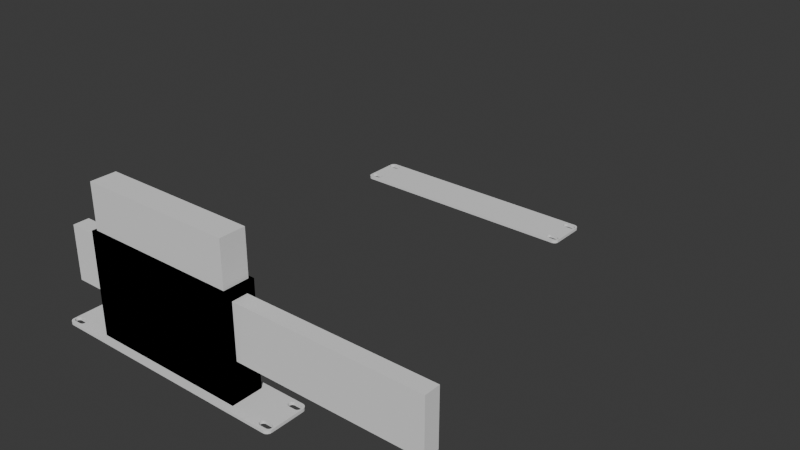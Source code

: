 # Source: netgear_GS308e.blend  (saved by Blender 4.0.36; exported with 4.5.12 LTS)
import bpy
from mathutils import Matrix  # noqa: F401  (used for matrix-valued properties, if any)

bpy.ops.wm.read_factory_settings(use_empty=True)
scene = bpy.context.scene
scene.name = 'Scene'

# ---- collections
col_collection = bpy.data.collections.new('Collection'); scene.collection.children.link(col_collection)

# ---- world
world_world = bpy.data.worlds.new('World'); scene.world = world_world
world_world.use_nodes = True; world_world.node_tree.nodes.clear()
_N = world_world.node_tree.nodes; _L = world_world.node_tree.links
n0 = _N.new('ShaderNodeOutputWorld'); n0.name = 'World Output'; n0.location = (300, 300)
n1 = _N.new('ShaderNodeBackground'); n1.name = 'Background'; n1.location = (10, 300)
n1.inputs[0].default_value = (0.05088, 0.05088, 0.05088, 1.0)
_L.new(n1.outputs[0], n0.inputs[0])
n0.is_active_output = True
world_world.color = (0.05088, 0.05088, 0.05088)
world_world.use_sun_shadow = False
world_world.sun_shadow_jitter_overblur = 0.0

# ---- meshes
me_keystone_blank_10i = bpy.data.meshes.new('Keystone blank 10i')
me_keystone_blank_10i.from_pydata([(122.3, 12.65, 0.0), (115.8, 12.65, 0.0), (122.3, 12.65, 3.0), (115.8, 12.65, 3.0), (122.3, 19.15, 3.0), (122.3, 19.15, 0.0), (123.2, 19.04, 3.0), (123.2, 19.04, 0.0), (123.9, 18.71, 3.0), (123.9, 18.71, 0.0), (124.6, 18.2, 3.0), (124.6, 18.2, 0.0), (125.1, 17.52, 3.0), (125.1, 17.52, 0.0), (125.5, 16.74, 3.0), (125.5, 16.74, 0.0), (125.6, 15.9, 3.0), (125.6, 15.9, 0.0), (125.5, 15.06, 3.0), (125.5, 15.06, 0.0), (125.1, 14.27, 3.0), (125.1, 14.27, 0.0), (124.6, 13.6, 3.0), (124.6, 13.6, 0.0), (123.9, 13.09, 3.0), (123.9, 13.09, 0.0), (123.2, 12.76, 3.0), (123.2, 12.76, 0.0), (115.8, 19.15, 0.0), (115.8, 19.15, 3.0), (115.0, 12.76, 3.0), (115.0, 12.76, 0.0), (114.2, 13.09, 3.0), (114.2, 13.09, 0.0), (113.5, 13.6, 3.0), (113.5, 13.6, 0.0), (113.0, 14.27, 3.0), (113.0, 14.27, 0.0), (112.7, 15.06, 3.0), (112.7, 15.06, 0.0), (112.6, 15.9, 3.0), (112.6, 15.9, 0.0), (112.7, 16.74, 3.0), (112.7, 16.74, 0.0), (113.0, 17.52, 3.0), (113.0, 17.52, 0.0), (113.5, 18.2, 3.0), (113.5, 18.2, 0.0), (114.2, 18.71, 3.0), (114.2, 18.71, 0.0), (115.0, 19.04, 3.0), (115.0, 19.04, 0.0), (-115.8, -19.1, 0.0), (-122.3, -19.1, 0.0), (-115.8, -19.1, 3.0), (-122.3, -19.1, 3.0), (-115.8, -12.6, 3.0), (-115.8, -12.6, 0.0), (-115.0, -12.71, 3.0), (-115.0, -12.71, 0.0), (-114.2, -13.04, 3.0), (-114.2, -13.04, 0.0), (-113.5, -13.55, 3.0), (-113.5, -13.55, 0.0), (-113.0, -14.23, 3.0), (-113.0, -14.23, 0.0), (-112.7, -15.01, 3.0), (-112.7, -15.01, 0.0), (-112.6, -15.85, 3.0), (-112.6, -15.85, 0.0), (-112.7, -16.69, 3.0), (-112.7, -16.69, 0.0), (-113.0, -17.48, 3.0), (-113.0, -17.48, 0.0), (-113.5, -18.15, 3.0), (-113.5, -18.15, 0.0), (-114.2, -18.66, 3.0), (-114.2, -18.66, 0.0), (-115.0, -18.99, 3.0), (-115.0, -18.99, 0.0), (-122.3, -12.6, 0.0), (-122.3, -12.6, 3.0), (-123.2, -18.99, 3.0), (-123.2, -18.99, 0.0), (-123.9, -18.66, 3.0), (-123.9, -18.66, 0.0), (-124.6, -18.15, 3.0), (-124.6, -18.15, 0.0), (-125.1, -17.48, 3.0), (-125.1, -17.48, 0.0), (-125.5, -16.69, 3.0), (-125.5, -16.69, 0.0), (-125.6, -15.85, 3.0), (-125.6, -15.85, 0.0), (-125.5, -15.01, 3.0), (-125.5, -15.01, 0.0), (-125.1, -14.23, 3.0), (-125.1, -14.23, 0.0), (-124.6, -13.55, 3.0), (-124.6, -13.55, 0.0), (-123.9, -13.04, 3.0), (-123.9, -13.04, 0.0), (-123.2, -12.71, 3.0), (-123.2, -12.71, 0.0), (122.3, -19.1, 0.0), (115.8, -19.1, 0.0), (122.3, -19.1, 3.0), (115.8, -19.1, 3.0), (122.3, -12.6, 3.0), (122.3, -12.6, 0.0), (123.2, -12.71, 3.0), (123.2, -12.71, 0.0), (123.9, -13.04, 3.0), (123.9, -13.04, 0.0), (124.6, -13.55, 3.0), (124.6, -13.55, 0.0), (125.1, -14.23, 3.0), (125.1, -14.23, 0.0), (125.5, -15.01, 3.0), (125.5, -15.01, 0.0), (125.6, -15.85, 3.0), (125.6, -15.85, 0.0), (125.5, -16.69, 3.0), (125.5, -16.69, 0.0), (125.1, -17.48, 3.0), (125.1, -17.48, 0.0), (124.6, -18.15, 3.0), (124.6, -18.15, 0.0), (123.9, -18.66, 3.0), (123.9, -18.66, 0.0), (123.2, -18.99, 3.0), (123.2, -18.99, 0.0), (115.8, -12.6, 0.0), (115.8, -12.6, 3.0), (115.0, -18.99, 3.0), (115.0, -18.99, 0.0), (114.2, -18.66, 3.0), (114.2, -18.66, 0.0), (113.5, -18.15, 3.0), (113.5, -18.15, 0.0), (113.0, -17.48, 3.0), (113.0, -17.48, 0.0), (112.7, -16.69, 3.0), (112.7, -16.69, 0.0), (112.6, -15.85, 3.0), (112.6, -15.85, 0.0), (112.7, -15.01, 3.0), (112.7, -15.01, 0.0), (113.0, -14.23, 3.0), (113.0, -14.23, 0.0), (113.5, -13.55, 3.0), (113.5, -13.55, 0.0), (114.2, -13.04, 3.0), (114.2, -13.04, 0.0), (115.0, -12.71, 3.0), (115.0, -12.71, 0.0), (-115.8, 12.65, 0.0), (-122.3, 12.65, 0.0), (-115.8, 12.65, 3.0), (-122.3, 12.65, 3.0), (-115.8, 19.15, 3.0), (-115.8, 19.15, 0.0), (-115.0, 19.04, 3.0), (-115.0, 19.04, 0.0), (-114.2, 18.71, 3.0), (-114.2, 18.71, 0.0), (-113.5, 18.2, 3.0), (-113.5, 18.2, 0.0), (-113.0, 17.52, 3.0), (-113.0, 17.52, 0.0), (-112.7, 16.74, 3.0), (-112.7, 16.74, 0.0), (-112.6, 15.9, 3.0), (-112.6, 15.9, 0.0), (-112.7, 15.06, 3.0), (-112.7, 15.06, 0.0), (-113.0, 14.27, 3.0), (-113.0, 14.27, 0.0), (-113.5, 13.6, 3.0), (-113.5, 13.6, 0.0), (-114.2, 13.09, 3.0), (-114.2, 13.09, 0.0), (-115.0, 12.76, 3.0), (-115.0, 12.76, 0.0), (-122.3, 19.15, 0.0), (-122.3, 19.15, 3.0), (-123.2, 12.76, 3.0), (-123.2, 12.76, 0.0), (-123.9, 13.09, 3.0), (-123.9, 13.09, 0.0), (-124.6, 13.6, 3.0), (-124.6, 13.6, 0.0), (-125.1, 14.27, 3.0), (-125.1, 14.27, 0.0), (-125.5, 15.06, 3.0), (-125.5, 15.06, 0.0), (-125.6, 15.9, 3.0), (-125.6, 15.9, 0.0), (-125.5, 16.74, 3.0), (-125.5, 16.74, 0.0), (-125.1, 17.52, 3.0), (-125.1, 17.52, 0.0), (-124.6, 18.2, 3.0), (-124.6, 18.2, 0.0), (-123.9, 18.71, 3.0), (-123.9, 18.71, 0.0), (-123.2, 19.04, 3.0), (-123.2, 19.04, 0.0), (-122.0, -22.25, 0.0), (122.0, -22.25, 0.0), (-122.0, -22.25, 3.0), (122.0, -22.25, 3.0), (-127.0, -17.25, 3.0), (-127.0, -17.25, 0.0), (-126.9, -18.36, 3.0), (-126.9, -18.36, 0.0), (-126.5, -19.42, 3.0), (-126.5, -19.42, 0.0), (-125.9, -20.37, 3.0), (-125.9, -20.37, 0.0), (-125.1, -21.16, 3.0), (-125.1, -21.16, 0.0), (-124.2, -21.75, 3.0), (-124.2, -21.75, 0.0), (-123.1, -22.12, 3.0), (-123.1, -22.12, 0.0), (-127.0, 17.25, 0.0), (-127.0, 17.25, 3.0), (-122.0, 22.25, 3.0), (-122.0, 22.25, 0.0), (-123.1, 22.12, 3.0), (-123.1, 22.12, 0.0), (-124.2, 21.75, 3.0), (-124.2, 21.75, 0.0), (-125.1, 21.16, 3.0), (-125.1, 21.16, 0.0), (-125.9, 20.37, 3.0), (-125.9, 20.37, 0.0), (-126.5, 19.42, 3.0), (-126.5, 19.42, 0.0), (-126.9, 18.36, 3.0), (-126.9, 18.36, 0.0), (122.0, 22.25, 0.0), (122.0, 22.25, 3.0), (127.0, 17.25, 3.0), (127.0, 17.25, 0.0), (126.9, 18.36, 3.0), (126.9, 18.36, 0.0), (126.5, 19.42, 3.0), (126.5, 19.42, 0.0), (125.9, 20.37, 3.0), (125.9, 20.37, 0.0), (125.1, 21.16, 3.0), (125.1, 21.16, 0.0), (124.2, 21.75, 3.0), (124.2, 21.75, 0.0), (123.1, 22.12, 3.0), (123.1, 22.12, 0.0), (127.0, -17.25, 0.0), (127.0, -17.25, 3.0), (123.1, -22.12, 3.0), (123.1, -22.12, 0.0), (124.2, -21.75, 3.0), (124.2, -21.75, 0.0), (125.1, -21.16, 3.0), (125.1, -21.16, 0.0), (125.9, -20.37, 3.0), (125.9, -20.37, 0.0), (126.5, -19.42, 3.0), (126.5, -19.42, 0.0), (126.9, -18.36, 3.0), (126.9, -18.36, 0.0), (-122.0, -19.1, 0.0), (-123.2, -12.73, 0.0), (122.0, 12.65, 0.0), (-122.0, 19.15, 0.0), (-122.0, 19.15, 3.0), (-122.0, -12.6, 0.0), (122.0, 19.15, 0.0), (122.0, -12.6, 3.0), (-122.4, -19.09, 0.0), (122.0, -19.1, 3.0), (122.0, -19.1, 0.0), (122.0, 12.65, 3.0), (123.2, 12.78, 0.0), (-122.0, 12.65, 3.0), (-122.0, -19.1, 3.0), (122.4, 19.14, 0.0), (-122.4, -19.09, 3.0), (-122.0, 12.65, 0.0), (-123.2, -12.73, 3.0), (122.0, 19.15, 3.0), (122.0, -12.6, 0.0), (122.4, 19.14, 3.0), (123.2, 12.78, 3.0), (-122.0, -12.6, 3.0)], [], [(0, 2, 1, 274), (2, 283, 3, 1), (4, 293, 6, 5), (6, 7, 287, 5), (6, 8, 7), (8, 9, 7), (8, 10, 9), (10, 11, 9), (10, 12, 11), (12, 13, 11), (12, 14, 13), (14, 15, 13), (14, 16, 15), (16, 17, 15), (16, 18, 17), (18, 19, 17), (18, 20, 19), (20, 21, 19), (20, 22, 21), (22, 23, 21), (22, 24, 23), (24, 25, 23), (24, 294, 26, 25), (26, 27, 284, 25), (26, 2, 27), (2, 0, 27), (28, 29, 5, 278), (29, 4, 5), (3, 30, 1), (30, 31, 1), (30, 32, 31), (32, 33, 31), (32, 34, 33), (34, 35, 33), (34, 36, 35), (36, 37, 35), (36, 38, 37), (38, 39, 37), (38, 40, 39), (40, 41, 39), (40, 42, 41), (42, 43, 41), (42, 44, 43), (44, 45, 43), (44, 46, 45), (46, 47, 45), (46, 48, 47), (48, 49, 47), (48, 50, 49), (50, 51, 49), (50, 29, 51), (29, 28, 51), (52, 54, 53, 272), (54, 55, 53), (56, 58, 57), (58, 59, 57), (58, 60, 59), (60, 61, 59), (60, 62, 61), (62, 63, 61), (62, 64, 63), (64, 65, 63), (64, 66, 65), (66, 67, 65), (66, 68, 67), (68, 69, 67), (68, 70, 69), (70, 71, 69), (70, 72, 71), (72, 73, 71), (72, 74, 73), (74, 75, 73), (74, 76, 75), (76, 77, 75), (76, 78, 77), (78, 79, 77), (78, 54, 79), (54, 52, 79), (80, 81, 57, 277), (81, 56, 57), (55, 82, 53), (82, 83, 280, 53), (82, 84, 83), (84, 85, 83), (84, 86, 85), (86, 87, 85), (86, 88, 87), (88, 89, 87), (88, 90, 89), (90, 91, 89), (90, 92, 91), (92, 93, 91), (92, 94, 93), (94, 95, 93), (94, 96, 95), (96, 97, 95), (96, 98, 97), (98, 99, 97), (98, 100, 99), (100, 101, 99), (100, 102, 101), (102, 103, 273, 101), (102, 81, 103), (81, 80, 103), (104, 106, 105, 282), (106, 107, 105), (108, 110, 109), (110, 111, 109), (110, 112, 111), (112, 113, 111), (112, 114, 113), (114, 115, 113), (114, 116, 115), (116, 117, 115), (116, 118, 117), (118, 119, 117), (118, 120, 119), (120, 121, 119), (120, 122, 121), (122, 123, 121), (122, 124, 123), (124, 125, 123), (124, 126, 125), (126, 127, 125), (126, 128, 127), (128, 129, 127), (128, 130, 129), (130, 131, 129), (130, 106, 131), (106, 104, 131), (132, 133, 109, 292), (133, 108, 109), (107, 134, 105), (134, 135, 105), (134, 136, 135), (136, 137, 135), (136, 138, 137), (138, 139, 137), (138, 140, 139), (140, 141, 139), (140, 142, 141), (142, 143, 141), (142, 144, 143), (144, 145, 143), (144, 146, 145), (146, 147, 145), (146, 148, 147), (148, 149, 147), (148, 150, 149), (150, 151, 149), (150, 152, 151), (152, 153, 151), (152, 154, 153), (154, 155, 153), (154, 133, 155), (133, 132, 155), (156, 158, 157, 289), (158, 285, 159, 157), (160, 162, 161), (162, 163, 161), (162, 164, 163), (164, 165, 163), (164, 166, 165), (166, 167, 165), (166, 168, 167), (168, 169, 167), (168, 170, 169), (170, 171, 169), (170, 172, 171), (172, 173, 171), (172, 174, 173), (174, 175, 173), (174, 176, 175), (176, 177, 175), (176, 178, 177), (178, 179, 177), (178, 180, 179), (180, 181, 179), (180, 182, 181), (182, 183, 181), (182, 158, 183), (158, 156, 183), (184, 185, 161, 275), (185, 276, 160, 161), (159, 186, 157), (186, 187, 157), (186, 188, 187), (188, 189, 187), (188, 190, 189), (190, 191, 189), (190, 192, 191), (192, 193, 191), (192, 194, 193), (194, 195, 193), (194, 196, 195), (196, 197, 195), (196, 198, 197), (198, 199, 197), (198, 200, 199), (200, 201, 199), (200, 202, 201), (202, 203, 201), (202, 204, 203), (204, 205, 203), (204, 206, 205), (206, 207, 205), (206, 185, 207), (185, 184, 207), (208, 209, 210), (210, 209, 211), (212, 213, 214), (214, 213, 215), (214, 215, 216), (216, 215, 217), (216, 217, 218), (218, 217, 219), (218, 219, 220), (220, 219, 221), (220, 221, 222), (222, 221, 223), (222, 223, 224), (224, 223, 225), (224, 225, 210), (210, 225, 208), (226, 213, 227), (227, 213, 212), (228, 229, 230), (230, 229, 231), (230, 231, 232), (232, 231, 233), (232, 233, 234), (234, 233, 235), (234, 235, 236), (236, 235, 237), (236, 237, 238), (238, 237, 239), (238, 239, 240), (240, 239, 241), (240, 241, 227), (227, 241, 226), (242, 229, 243), (243, 229, 228), (244, 245, 246), (246, 245, 247), (246, 247, 248), (248, 247, 249), (248, 249, 250), (250, 249, 251), (250, 251, 252), (252, 251, 253), (252, 253, 254), (254, 253, 255), (254, 255, 256), (256, 255, 257), (256, 257, 243), (243, 257, 242), (258, 245, 259), (259, 245, 244), (211, 209, 260), (260, 209, 261), (260, 261, 262), (262, 261, 263), (262, 263, 264), (264, 263, 265), (264, 265, 266), (266, 265, 267), (266, 267, 268), (268, 267, 269), (268, 269, 270), (270, 269, 271), (270, 271, 259), (259, 271, 258), (212, 92, 94, 96, 98, 100, 102, 81, 56, 58, 60, 62, 64, 66, 68, 144, 146, 148, 150, 152, 154, 133, 108, 110, 112, 114, 116, 118, 120, 259, 244, 16, 18, 20, 22, 24, 26, 2, 3, 30, 32, 34, 36, 38, 40, 172, 174, 176, 178, 180, 182, 158, 159, 186, 188, 190, 192, 194, 196, 227), (213, 226, 197, 195, 193, 191, 189, 187, 157, 156, 183, 181, 179, 177, 175, 173, 41, 39, 37, 35, 33, 31, 1, 0, 27, 25, 23, 21, 19, 17, 245, 258, 121, 119, 117, 115, 113, 111, 109, 132, 155, 153, 151, 149, 147, 145, 69, 67, 65, 63, 61, 59, 57, 80, 103, 101, 99, 97, 95, 93), (227, 196, 198, 200, 202, 204, 206, 185, 160, 162, 164, 166, 168, 170, 172, 40, 42, 44, 46, 48, 50, 29, 4, 6, 8, 10, 12, 14, 16, 244, 246, 248, 250, 252, 254, 256, 243, 228, 230, 232, 234, 236, 238, 240), (259, 120, 122, 124, 126, 128, 130, 106, 107, 134, 136, 138, 140, 142, 144, 68, 70, 72, 74, 76, 78, 54, 55, 82, 84, 86, 88, 90, 92, 212, 214, 216, 218, 220, 222, 224, 210, 211, 260, 262, 264, 266, 268, 270), (54, 286, 55), (29, 291, 4), (55, 288, 82), (91, 89, 87, 85, 83, 53, 52, 79, 77, 75, 73, 71, 69, 145, 143, 141, 139, 137, 135, 105, 104, 131, 129, 127, 125, 123, 121, 258, 271, 269, 267, 265, 263, 261, 209, 208, 225, 223, 221, 219, 217, 215, 213, 93), (245, 17, 15, 13, 11, 9, 7, 5, 28, 51, 49, 47, 45, 43, 41, 173, 171, 169, 167, 165, 163, 161, 184, 207, 205, 203, 201, 199, 197, 226, 241, 239, 237, 235, 233, 231, 229, 242, 257, 255, 253, 251, 249, 247), (81, 295, 56), (133, 279, 108), (100, 290, 102), (106, 281, 107)])
me_keystone_blank_10i.update()
me_cube_001 = bpy.data.meshes.new('Cube.001')
me_cube_001.from_pydata([(-1.004, -1.049, -1.079), (-1.004, -1.049, 1.003), (-1.004, 1.049, -1.079), (-1.004, 1.049, 1.003), (1.004, -1.049, -1.079), (1.004, -1.049, 1.003), (1.004, 1.049, -1.079), (1.004, 1.049, 1.003)], [], [(0, 1, 3, 2), (2, 3, 7, 6), (6, 7, 5, 4), (4, 5, 1, 0), (7, 3, 1, 5), (2, 6, 4, 0)])
_uv = me_cube_001.uv_layers.new(name='UVMap')
_uv.uv.foreach_set('vector', [0.375, 0.0, 0.625, 0.0, 0.625, 0.25, 0.375, 0.25, 0.375, 0.25, 0.625, 0.25, 0.625, 0.5, 0.375, 0.5, 0.375, 0.5, 0.625, 0.5, 0.625, 0.75, 0.375, 0.75, 0.375, 0.75, 0.625, 0.75, 0.625, 1.0, 0.375, 1.0, 0.625, 0.5, 0.875, 0.5, 0.875, 0.75, 0.625, 0.75, 0.375, 0.25, 0.375, 0.5, 0.375, 0.75, 0.375, 1.0])
me_cube_001.update()
me_keystone_blank_10i_002 = bpy.data.meshes.new('Keystone blank 10i.002')
me_keystone_blank_10i_002.from_pydata([(122.3, 12.65, 0.0), (115.8, 12.65, 0.0), (122.3, 12.65, 3.0), (115.8, 12.65, 3.0), (122.3, 19.15, 3.0), (122.3, 19.15, 0.0), (123.2, 19.04, 3.0), (123.2, 19.04, 0.0), (123.9, 18.71, 3.0), (123.9, 18.71, 0.0), (124.6, 18.2, 3.0), (124.6, 18.2, 0.0), (125.1, 17.52, 3.0), (125.1, 17.52, 0.0), (125.5, 16.74, 3.0), (125.5, 16.74, 0.0), (125.6, 15.9, 3.0), (125.6, 15.9, 0.0), (125.5, 15.06, 3.0), (125.5, 15.06, 0.0), (125.1, 14.27, 3.0), (125.1, 14.27, 0.0), (124.6, 13.6, 3.0), (124.6, 13.6, 0.0), (123.9, 13.09, 3.0), (123.9, 13.09, 0.0), (123.2, 12.76, 3.0), (123.2, 12.76, 0.0), (115.8, 19.15, 0.0), (115.8, 19.15, 3.0), (115.0, 12.76, 3.0), (115.0, 12.76, 0.0), (114.2, 13.09, 3.0), (114.2, 13.09, 0.0), (113.5, 13.6, 3.0), (113.5, 13.6, 0.0), (113.0, 14.27, 3.0), (113.0, 14.27, 0.0), (112.7, 15.06, 3.0), (112.7, 15.06, 0.0), (112.6, 15.9, 3.0), (112.6, 15.9, 0.0), (112.7, 16.74, 3.0), (112.7, 16.74, 0.0), (113.0, 17.52, 3.0), (113.0, 17.52, 0.0), (113.5, 18.2, 3.0), (113.5, 18.2, 0.0), (114.2, 18.71, 3.0), (114.2, 18.71, 0.0), (115.0, 19.04, 3.0), (115.0, 19.04, 0.0), (-115.8, -19.1, 0.0), (-122.3, -19.1, 0.0), (-115.8, -19.1, 3.0), (-122.3, -19.1, 3.0), (-115.8, -12.6, 3.0), (-115.8, -12.6, 0.0), (-115.0, -12.71, 3.0), (-115.0, -12.71, 0.0), (-114.2, -13.04, 3.0), (-114.2, -13.04, 0.0), (-113.5, -13.55, 3.0), (-113.5, -13.55, 0.0), (-113.0, -14.23, 3.0), (-113.0, -14.23, 0.0), (-112.7, -15.01, 3.0), (-112.7, -15.01, 0.0), (-112.6, -15.85, 3.0), (-112.6, -15.85, 0.0), (-112.7, -16.69, 3.0), (-112.7, -16.69, 0.0), (-113.0, -17.48, 3.0), (-113.0, -17.48, 0.0), (-113.5, -18.15, 3.0), (-113.5, -18.15, 0.0), (-114.2, -18.66, 3.0), (-114.2, -18.66, 0.0), (-115.0, -18.99, 3.0), (-115.0, -18.99, 0.0), (-122.3, -12.6, 0.0), (-122.3, -12.6, 3.0), (-123.2, -18.99, 3.0), (-123.2, -18.99, 0.0), (-123.9, -18.66, 3.0), (-123.9, -18.66, 0.0), (-124.6, -18.15, 3.0), (-124.6, -18.15, 0.0), (-125.1, -17.48, 3.0), (-125.1, -17.48, 0.0), (-125.5, -16.69, 3.0), (-125.5, -16.69, 0.0), (-125.6, -15.85, 3.0), (-125.6, -15.85, 0.0), (-125.5, -15.01, 3.0), (-125.5, -15.01, 0.0), (-125.1, -14.23, 3.0), (-125.1, -14.23, 0.0), (-124.6, -13.55, 3.0), (-124.6, -13.55, 0.0), (-123.9, -13.04, 3.0), (-123.9, -13.04, 0.0), (-123.2, -12.71, 3.0), (-123.2, -12.71, 0.0), (122.3, -19.1, 0.0), (115.8, -19.1, 0.0), (122.3, -19.1, 3.0), (115.8, -19.1, 3.0), (122.3, -12.6, 3.0), (122.3, -12.6, 0.0), (123.2, -12.71, 3.0), (123.2, -12.71, 0.0), (123.9, -13.04, 3.0), (123.9, -13.04, 0.0), (124.6, -13.55, 3.0), (124.6, -13.55, 0.0), (125.1, -14.23, 3.0), (125.1, -14.23, 0.0), (125.5, -15.01, 3.0), (125.5, -15.01, 0.0), (125.6, -15.85, 3.0), (125.6, -15.85, 0.0), (125.5, -16.69, 3.0), (125.5, -16.69, 0.0), (125.1, -17.48, 3.0), (125.1, -17.48, 0.0), (124.6, -18.15, 3.0), (124.6, -18.15, 0.0), (123.9, -18.66, 3.0), (123.9, -18.66, 0.0), (123.2, -18.99, 3.0), (123.2, -18.99, 0.0), (115.8, -12.6, 0.0), (115.8, -12.6, 3.0), (115.0, -18.99, 3.0), (115.0, -18.99, 0.0), (114.2, -18.66, 3.0), (114.2, -18.66, 0.0), (113.5, -18.15, 3.0), (113.5, -18.15, 0.0), (113.0, -17.48, 3.0), (113.0, -17.48, 0.0), (112.7, -16.69, 3.0), (112.7, -16.69, 0.0), (112.6, -15.85, 3.0), (112.6, -15.85, 0.0), (112.7, -15.01, 3.0), (112.7, -15.01, 0.0), (113.0, -14.23, 3.0), (113.0, -14.23, 0.0), (113.5, -13.55, 3.0), (113.5, -13.55, 0.0), (114.2, -13.04, 3.0), (114.2, -13.04, 0.0), (115.0, -12.71, 3.0), (115.0, -12.71, 0.0), (-115.8, 12.65, 0.0), (-122.3, 12.65, 0.0), (-115.8, 12.65, 3.0), (-122.3, 12.65, 3.0), (-115.8, 19.15, 3.0), (-115.8, 19.15, 0.0), (-115.0, 19.04, 3.0), (-115.0, 19.04, 0.0), (-114.2, 18.71, 3.0), (-114.2, 18.71, 0.0), (-113.5, 18.2, 3.0), (-113.5, 18.2, 0.0), (-113.0, 17.52, 3.0), (-113.0, 17.52, 0.0), (-112.7, 16.74, 3.0), (-112.7, 16.74, 0.0), (-112.6, 15.9, 3.0), (-112.6, 15.9, 0.0), (-112.7, 15.06, 3.0), (-112.7, 15.06, 0.0), (-113.0, 14.27, 3.0), (-113.0, 14.27, 0.0), (-113.5, 13.6, 3.0), (-113.5, 13.6, 0.0), (-114.2, 13.09, 3.0), (-114.2, 13.09, 0.0), (-115.0, 12.76, 3.0), (-115.0, 12.76, 0.0), (-122.3, 19.15, 0.0), (-122.3, 19.15, 3.0), (-123.2, 12.76, 3.0), (-123.2, 12.76, 0.0), (-123.9, 13.09, 3.0), (-123.9, 13.09, 0.0), (-124.6, 13.6, 3.0), (-124.6, 13.6, 0.0), (-125.1, 14.27, 3.0), (-125.1, 14.27, 0.0), (-125.5, 15.06, 3.0), (-125.5, 15.06, 0.0), (-125.6, 15.9, 3.0), (-125.6, 15.9, 0.0), (-125.5, 16.74, 3.0), (-125.5, 16.74, 0.0), (-125.1, 17.52, 3.0), (-125.1, 17.52, 0.0), (-124.6, 18.2, 3.0), (-124.6, 18.2, 0.0), (-123.9, 18.71, 3.0), (-123.9, 18.71, 0.0), (-123.2, 19.04, 3.0), (-123.2, 19.04, 0.0), (-122.0, -22.25, 0.0), (122.0, -22.25, 0.0), (-122.0, -22.25, 3.0), (122.0, -22.25, 3.0), (-127.0, -17.25, 3.0), (-127.0, -17.25, 0.0), (-126.9, -18.36, 3.0), (-126.9, -18.36, 0.0), (-126.5, -19.42, 3.0), (-126.5, -19.42, 0.0), (-125.9, -20.37, 3.0), (-125.9, -20.37, 0.0), (-125.1, -21.16, 3.0), (-125.1, -21.16, 0.0), (-124.2, -21.75, 3.0), (-124.2, -21.75, 0.0), (-123.1, -22.12, 3.0), (-123.1, -22.12, 0.0), (-127.0, 17.25, 0.0), (-127.0, 17.25, 3.0), (-122.0, 22.25, 3.0), (-122.0, 22.25, 0.0), (-123.1, 22.12, 3.0), (-123.1, 22.12, 0.0), (-124.2, 21.75, 3.0), (-124.2, 21.75, 0.0), (-125.1, 21.16, 3.0), (-125.1, 21.16, 0.0), (-125.9, 20.37, 3.0), (-125.9, 20.37, 0.0), (-126.5, 19.42, 3.0), (-126.5, 19.42, 0.0), (-126.9, 18.36, 3.0), (-126.9, 18.36, 0.0), (122.0, 22.25, 0.0), (122.0, 22.25, 3.0), (127.0, 17.25, 3.0), (127.0, 17.25, 0.0), (126.9, 18.36, 3.0), (126.9, 18.36, 0.0), (126.5, 19.42, 3.0), (126.5, 19.42, 0.0), (125.9, 20.37, 3.0), (125.9, 20.37, 0.0), (125.1, 21.16, 3.0), (125.1, 21.16, 0.0), (124.2, 21.75, 3.0), (124.2, 21.75, 0.0), (123.1, 22.12, 3.0), (123.1, 22.12, 0.0), (127.0, -17.25, 0.0), (127.0, -17.25, 3.0), (123.1, -22.12, 3.0), (123.1, -22.12, 0.0), (124.2, -21.75, 3.0), (124.2, -21.75, 0.0), (125.1, -21.16, 3.0), (125.1, -21.16, 0.0), (125.9, -20.37, 3.0), (125.9, -20.37, 0.0), (126.5, -19.42, 3.0), (126.5, -19.42, 0.0), (126.9, -18.36, 3.0), (126.9, -18.36, 0.0), (-122.0, -19.1, 0.0), (-123.2, -12.73, 0.0), (122.0, 12.65, 0.0), (-122.0, 19.15, 0.0), (-122.0, 19.15, 3.0), (-122.0, -12.6, 0.0), (122.0, 19.15, 0.0), (122.0, -12.6, 3.0), (-122.4, -19.09, 0.0), (122.0, -19.1, 3.0), (122.0, -19.1, 0.0), (122.0, 12.65, 3.0), (123.2, 12.78, 0.0), (-122.0, 12.65, 3.0), (-122.0, -19.1, 3.0), (122.4, 19.14, 0.0), (-122.4, -19.09, 3.0), (-122.0, 12.65, 0.0), (-123.2, -12.73, 3.0), (122.0, 19.15, 3.0), (122.0, -12.6, 0.0), (122.4, 19.14, 3.0), (123.2, 12.78, 3.0), (-122.0, -12.6, 3.0)], [], [(0, 2, 1, 274), (2, 283, 3, 1), (4, 293, 6, 5), (6, 7, 287, 5), (6, 8, 7), (8, 9, 7), (8, 10, 9), (10, 11, 9), (10, 12, 11), (12, 13, 11), (12, 14, 13), (14, 15, 13), (14, 16, 15), (16, 17, 15), (16, 18, 17), (18, 19, 17), (18, 20, 19), (20, 21, 19), (20, 22, 21), (22, 23, 21), (22, 24, 23), (24, 25, 23), (24, 294, 26, 25), (26, 27, 284, 25), (26, 2, 27), (2, 0, 27), (28, 29, 5, 278), (29, 4, 5), (3, 30, 1), (30, 31, 1), (30, 32, 31), (32, 33, 31), (32, 34, 33), (34, 35, 33), (34, 36, 35), (36, 37, 35), (36, 38, 37), (38, 39, 37), (38, 40, 39), (40, 41, 39), (40, 42, 41), (42, 43, 41), (42, 44, 43), (44, 45, 43), (44, 46, 45), (46, 47, 45), (46, 48, 47), (48, 49, 47), (48, 50, 49), (50, 51, 49), (50, 29, 51), (29, 28, 51), (52, 54, 53, 272), (54, 55, 53), (56, 58, 57), (58, 59, 57), (58, 60, 59), (60, 61, 59), (60, 62, 61), (62, 63, 61), (62, 64, 63), (64, 65, 63), (64, 66, 65), (66, 67, 65), (66, 68, 67), (68, 69, 67), (68, 70, 69), (70, 71, 69), (70, 72, 71), (72, 73, 71), (72, 74, 73), (74, 75, 73), (74, 76, 75), (76, 77, 75), (76, 78, 77), (78, 79, 77), (78, 54, 79), (54, 52, 79), (80, 81, 57, 277), (81, 56, 57), (55, 82, 53), (82, 83, 280, 53), (82, 84, 83), (84, 85, 83), (84, 86, 85), (86, 87, 85), (86, 88, 87), (88, 89, 87), (88, 90, 89), (90, 91, 89), (90, 92, 91), (92, 93, 91), (92, 94, 93), (94, 95, 93), (94, 96, 95), (96, 97, 95), (96, 98, 97), (98, 99, 97), (98, 100, 99), (100, 101, 99), (100, 102, 101), (102, 103, 273, 101), (102, 81, 103), (81, 80, 103), (104, 106, 105, 282), (106, 107, 105), (108, 110, 109), (110, 111, 109), (110, 112, 111), (112, 113, 111), (112, 114, 113), (114, 115, 113), (114, 116, 115), (116, 117, 115), (116, 118, 117), (118, 119, 117), (118, 120, 119), (120, 121, 119), (120, 122, 121), (122, 123, 121), (122, 124, 123), (124, 125, 123), (124, 126, 125), (126, 127, 125), (126, 128, 127), (128, 129, 127), (128, 130, 129), (130, 131, 129), (130, 106, 131), (106, 104, 131), (132, 133, 109, 292), (133, 108, 109), (107, 134, 105), (134, 135, 105), (134, 136, 135), (136, 137, 135), (136, 138, 137), (138, 139, 137), (138, 140, 139), (140, 141, 139), (140, 142, 141), (142, 143, 141), (142, 144, 143), (144, 145, 143), (144, 146, 145), (146, 147, 145), (146, 148, 147), (148, 149, 147), (148, 150, 149), (150, 151, 149), (150, 152, 151), (152, 153, 151), (152, 154, 153), (154, 155, 153), (154, 133, 155), (133, 132, 155), (156, 158, 157, 289), (158, 285, 159, 157), (160, 162, 161), (162, 163, 161), (162, 164, 163), (164, 165, 163), (164, 166, 165), (166, 167, 165), (166, 168, 167), (168, 169, 167), (168, 170, 169), (170, 171, 169), (170, 172, 171), (172, 173, 171), (172, 174, 173), (174, 175, 173), (174, 176, 175), (176, 177, 175), (176, 178, 177), (178, 179, 177), (178, 180, 179), (180, 181, 179), (180, 182, 181), (182, 183, 181), (182, 158, 183), (158, 156, 183), (184, 185, 161, 275), (185, 276, 160, 161), (159, 186, 157), (186, 187, 157), (186, 188, 187), (188, 189, 187), (188, 190, 189), (190, 191, 189), (190, 192, 191), (192, 193, 191), (192, 194, 193), (194, 195, 193), (194, 196, 195), (196, 197, 195), (196, 198, 197), (198, 199, 197), (198, 200, 199), (200, 201, 199), (200, 202, 201), (202, 203, 201), (202, 204, 203), (204, 205, 203), (204, 206, 205), (206, 207, 205), (206, 185, 207), (185, 184, 207), (208, 209, 210), (210, 209, 211), (212, 213, 214), (214, 213, 215), (214, 215, 216), (216, 215, 217), (216, 217, 218), (218, 217, 219), (218, 219, 220), (220, 219, 221), (220, 221, 222), (222, 221, 223), (222, 223, 224), (224, 223, 225), (224, 225, 210), (210, 225, 208), (226, 213, 227), (227, 213, 212), (228, 229, 230), (230, 229, 231), (230, 231, 232), (232, 231, 233), (232, 233, 234), (234, 233, 235), (234, 235, 236), (236, 235, 237), (236, 237, 238), (238, 237, 239), (238, 239, 240), (240, 239, 241), (240, 241, 227), (227, 241, 226), (242, 229, 243), (243, 229, 228), (244, 245, 246), (246, 245, 247), (246, 247, 248), (248, 247, 249), (248, 249, 250), (250, 249, 251), (250, 251, 252), (252, 251, 253), (252, 253, 254), (254, 253, 255), (254, 255, 256), (256, 255, 257), (256, 257, 243), (243, 257, 242), (258, 245, 259), (259, 245, 244), (211, 209, 260), (260, 209, 261), (260, 261, 262), (262, 261, 263), (262, 263, 264), (264, 263, 265), (264, 265, 266), (266, 265, 267), (266, 267, 268), (268, 267, 269), (268, 269, 270), (270, 269, 271), (270, 271, 259), (259, 271, 258), (212, 92, 94, 96, 98, 100, 102, 81, 56, 58, 60, 62, 64, 66, 68, 144, 146, 148, 150, 152, 154, 133, 108, 110, 112, 114, 116, 118, 120, 259, 244, 16, 18, 20, 22, 24, 26, 2, 3, 30, 32, 34, 36, 38, 40, 172, 174, 176, 178, 180, 182, 158, 159, 186, 188, 190, 192, 194, 196, 227), (213, 226, 197, 195, 193, 191, 189, 187, 157, 156, 183, 181, 179, 177, 175, 173, 41, 39, 37, 35, 33, 31, 1, 0, 27, 25, 23, 21, 19, 17, 245, 258, 121, 119, 117, 115, 113, 111, 109, 132, 155, 153, 151, 149, 147, 145, 69, 67, 65, 63, 61, 59, 57, 80, 103, 101, 99, 97, 95, 93), (227, 196, 198, 200, 202, 204, 206, 185, 160, 162, 164, 166, 168, 170, 172, 40, 42, 44, 46, 48, 50, 29, 4, 6, 8, 10, 12, 14, 16, 244, 246, 248, 250, 252, 254, 256, 243, 228, 230, 232, 234, 236, 238, 240), (259, 120, 122, 124, 126, 128, 130, 106, 107, 134, 136, 138, 140, 142, 144, 68, 70, 72, 74, 76, 78, 54, 55, 82, 84, 86, 88, 90, 92, 212, 214, 216, 218, 220, 222, 224, 210, 211, 260, 262, 264, 266, 268, 270), (54, 286, 55), (29, 291, 4), (55, 288, 82), (91, 89, 87, 85, 83, 53, 52, 79, 77, 75, 73, 71, 69, 145, 143, 141, 139, 137, 135, 105, 104, 131, 129, 127, 125, 123, 121, 258, 271, 269, 267, 265, 263, 261, 209, 208, 225, 223, 221, 219, 217, 215, 213, 93), (245, 17, 15, 13, 11, 9, 7, 5, 28, 51, 49, 47, 45, 43, 41, 173, 171, 169, 167, 165, 163, 161, 184, 207, 205, 203, 201, 199, 197, 226, 241, 239, 237, 235, 233, 231, 229, 242, 257, 255, 253, 251, 249, 247), (81, 295, 56), (133, 279, 108), (100, 290, 102), (106, 281, 107)])
me_keystone_blank_10i_002.update()
me_cube_004 = bpy.data.meshes.new('Cube.004')
me_cube_004.from_pydata([(-1.029, -1.2, -1.0), (-1.029, -1.2, 1.042), (-1.029, 1.2, -1.0), (-1.029, 1.2, 1.042), (1.029, -1.2, -1.0), (1.029, -1.2, 1.042), (1.029, 1.2, -1.0), (1.029, 1.2, 1.042)], [], [(0, 1, 3, 2), (2, 3, 7, 6), (6, 7, 5, 4), (4, 5, 1, 0), (7, 3, 1, 5), (2, 6, 4, 0)])
_uv = me_cube_004.uv_layers.new(name='UVMap')
_uv.uv.foreach_set('vector', [0.375, 0.0, 0.625, 0.0, 0.625, 0.25, 0.375, 0.25, 0.375, 0.25, 0.625, 0.25, 0.625, 0.5, 0.375, 0.5, 0.375, 0.5, 0.625, 0.5, 0.625, 0.75, 0.375, 0.75, 0.375, 0.75, 0.625, 0.75, 0.625, 1.0, 0.375, 1.0, 0.625, 0.5, 0.875, 0.5, 0.875, 0.75, 0.625, 0.75, 0.375, 0.25, 0.375, 0.5, 0.375, 0.75, 0.375, 1.0])
me_cube_004.update()
me_cube_005 = bpy.data.meshes.new('Cube.005')
me_cube_005.from_pydata([(-0.9911, -0.9736, -1.0), (-0.9911, -0.9736, 1.042), (-0.9911, 0.9736, -1.0), (-0.9911, 0.9736, 1.042), (0.9911, -0.9736, -1.0), (0.9911, -0.9736, 1.042), (0.9911, 0.9736, -1.0), (0.9911, 0.9736, 1.042)], [], [(0, 1, 3, 2), (2, 3, 7, 6), (6, 7, 5, 4), (4, 5, 1, 0), (7, 3, 1, 5), (2, 6, 4, 0)])
_uv = me_cube_005.uv_layers.new(name='UVMap')
_uv.uv.foreach_set('vector', [0.375, 0.0, 0.625, 0.0, 0.625, 0.25, 0.375, 0.25, 0.375, 0.25, 0.625, 0.25, 0.625, 0.5, 0.375, 0.5, 0.375, 0.5, 0.625, 0.5, 0.625, 0.75, 0.375, 0.75, 0.375, 0.75, 0.625, 0.75, 0.625, 1.0, 0.375, 1.0, 0.625, 0.5, 0.875, 0.5, 0.875, 0.75, 0.625, 0.75, 0.375, 0.25, 0.375, 0.5, 0.375, 0.75, 0.375, 1.0])
me_cube_005.update()
me_cube_006 = bpy.data.meshes.new('Cube.006')
me_cube_006.from_pydata([(-0.9892, -0.9736, -1.0), (-0.9892, -0.9736, 1.042), (-0.9892, 0.9736, -1.0), (-0.9892, 0.9736, 1.042), (0.9892, -0.9736, -1.0), (0.9892, -0.9736, 1.042), (0.9892, 0.9736, -1.0), (0.9892, 0.9736, 1.042)], [], [(0, 1, 3, 2), (2, 3, 7, 6), (6, 7, 5, 4), (4, 5, 1, 0), (7, 3, 1, 5), (2, 6, 4, 0)])
_uv = me_cube_006.uv_layers.new(name='UVMap')
_uv.uv.foreach_set('vector', [0.375, 0.0, 0.625, 0.0, 0.625, 0.25, 0.375, 0.25, 0.375, 0.25, 0.625, 0.25, 0.625, 0.5, 0.375, 0.5, 0.375, 0.5, 0.625, 0.5, 0.625, 0.75, 0.375, 0.75, 0.375, 0.75, 0.625, 0.75, 0.625, 1.0, 0.375, 1.0, 0.625, 0.5, 0.875, 0.5, 0.875, 0.75, 0.625, 0.75, 0.375, 0.25, 0.375, 0.5, 0.375, 0.75, 0.375, 1.0])
me_cube_006.update()

# ---- objects
ob_keystone_blank_10i = bpy.data.objects.new('Keystone blank 10i', me_keystone_blank_10i)
ob_cube = bpy.data.objects.new('Cube', me_cube_001)
ob_keystone_blank_10i_001 = bpy.data.objects.new('Keystone blank 10i.001', me_keystone_blank_10i_002)
ob_cube_001 = bpy.data.objects.new('Cube.001', me_cube_004)
ob_cube_002 = bpy.data.objects.new('Cube.002', me_cube_005)
ob_cube_003 = bpy.data.objects.new('Cube.003', me_cube_006)

# ---- transforms, parenting, visibility, modifiers, constraints
ob_keystone_blank_10i.location = (0.0, 0.0, 0.0)
_m = ob_keystone_blank_10i.modifiers.new('Boolean', 'BOOLEAN')
_m.object = ob_cube
_m = ob_keystone_blank_10i.modifiers.new('Boolean.001', 'BOOLEAN')
_m.object = ob_cube_001
_m.operation = 'UNION'
_m = ob_keystone_blank_10i.modifiers.new('Boolean.002', 'BOOLEAN')
_m.object = ob_cube_003
ob_cube.location = (0.0, 0.0, 53.75)
ob_cube.scale = (79.0, 13.25, 50.75)
ob_keystone_blank_10i_001.location = (0.0, 408.2, 0.0)
ob_cube_001.location = (0.0, 0.0, 53.75)
ob_cube_001.scale = (79.0, 13.25, 50.75)
_m = ob_cube_001.modifiers.new('Boolean', 'BOOLEAN')
_m.object = ob_cube
_m = ob_cube_001.modifiers.new('Boolean.001', 'BOOLEAN')
_m.object = ob_cube_002
ob_cube_002.location = (0.0, 0.0, 99.04)
ob_cube_002.scale = (79.0, 13.25, 50.75)
ob_cube_003.location = (74.87, 0.0, 68.34)
ob_cube_003.scale = (197.4, 8.217, 26.93)

# ---- collection membership
col_collection.objects.link(ob_keystone_blank_10i)
col_collection.objects.link(ob_cube)
col_collection.objects.link(ob_keystone_blank_10i_001)
col_collection.objects.link(ob_cube_001)
col_collection.objects.link(ob_cube_002)
col_collection.objects.link(ob_cube_003)

# ---- scene / render settings (as saved in the file)
scene.frame_start = 1; scene.frame_end = 250; scene.frame_set(1)
scene.render.engine = 'BLENDER_EEVEE_NEXT'
scene.cycles.sampling_pattern = 'TABULATED_SOBOL'
bpy.context.view_layer.update()

# ---- added for rendering (the .blend has no active camera and no usable light): camera, sun
cam_auto = bpy.data.cameras.new('AutoCamera')
cam_auto.lens = 50.0
cam_auto.sensor_width = 36.0
cam_auto.clip_end = 10089.5
ob_auto_camera = bpy.data.objects.new('AutoCamera', cam_auto)
scene.collection.objects.link(ob_auto_camera)
ob_auto_camera.location = (646.479, -485.763, 535.395)
ob_auto_camera.rotation_euler = (1.09748, -7.21219e-08, 0.694738)
scene.camera = ob_auto_camera
light_auto_sun = bpy.data.lights.new('AutoSun', 'SUN')
light_auto_sun.energy = 3.0
light_auto_sun.angle = 0.0523599
ob_auto_sun = bpy.data.objects.new('AutoSun', light_auto_sun)
scene.collection.objects.link(ob_auto_sun)
ob_auto_sun.rotation_euler = (0.872665, 0.174533, 0.523599)
bpy.context.view_layer.update()
